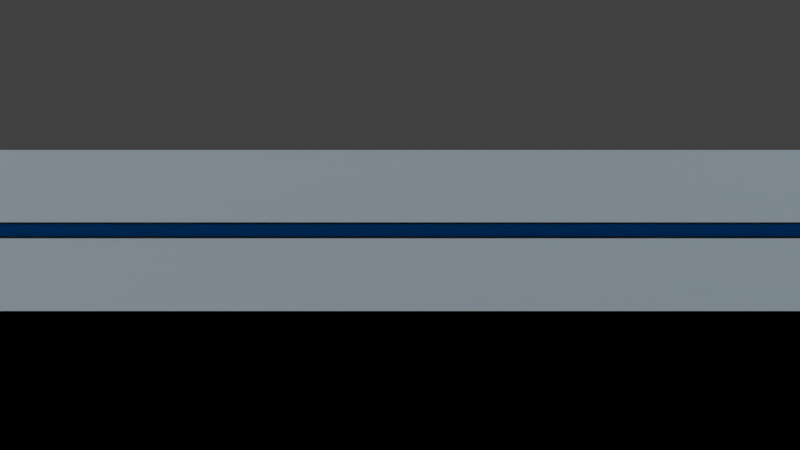 # Source: vdc.blend  (saved by Blender 2.70.3; exported with 4.5.12 LTS)
import bpy
from mathutils import Matrix  # noqa: F401  (used for matrix-valued properties, if any)

bpy.ops.wm.read_factory_settings(use_empty=True)
scene = bpy.context.scene
scene.name = 'Scene'

# ---- collections
col_collection_1 = bpy.data.collections.new('Collection 1'); scene.collection.children.link(col_collection_1)
col_collection_2 = bpy.data.collections.new('Collection 2'); scene.collection.children.link(col_collection_2)
col_collection_2.hide_render = True
col_collection_2.hide_viewport = True

# ---- materials (node trees are filled in below, after node groups)
mat_material = bpy.data.materials.new('Material')
mat_material.alpha_threshold = 0.0
mat_material.use_transparent_shadow = False
mat_material.diffuse_color = (0.0, 0.2376, 0.8, 1.0)
mat_material.specular_color = (0.0, 0.2258, 1.0)
mat_material.roughness = 0.5
mat_material.line_color = (0.0, 0.0, 0.0, 1.0)

# ---- material node trees

# ---- world
world_world = bpy.data.worlds.new('World'); scene.world = world_world
world_world.color = (0.05088, 0.05088, 0.05088)
world_world.use_sun_shadow = False
world_world.sun_shadow_jitter_overblur = 0.0
world_world.cycles.sampling_method = 'MANUAL'
world_world.cycles.sample_map_resolution = 256

# ---- cameras
cam_camera = bpy.data.cameras.new('Camera')
cam_camera.clip_end = 500.0
cam_camera.lens = 35.0
cam_camera.sensor_width = 32.0
cam_camera.sensor_height = 18.0
cam_camera.dof.focus_distance = 0.0
cam_camera.dof.aperture_fstop = 128.0

# ---- lights
light_sun_001 = bpy.data.lights.new('Sun.001', 'SUN')
light_sun_001.color = (0.3674, 0.6323, 1.0)
light_sun_001.transmission_factor = 0.0
light_sun_001.angle = 0.1993
light_sun_001.energy = 1.0
light_sun_001.shadow_buffer_clip_start = 0.5
light_sun_001.shadow_soft_size = 0.1
light_sun_001.shadow_cascade_max_distance = 1000.0
light_sun_001.cycles.use_multiple_importance_sampling = False
light_sun = bpy.data.lights.new('Sun', 'SUN')
light_sun.color = (1.0, 0.9747, 0.7462)
light_sun.transmission_factor = 0.0
light_sun.angle = 0.1993
light_sun.energy = 1.0
light_sun.shadow_buffer_clip_start = 0.5
light_sun.shadow_soft_size = 0.1
light_sun.shadow_cascade_max_distance = 1000.0
light_sun.cycles.use_multiple_importance_sampling = False

# ---- meshes
me_plane_001 = bpy.data.meshes.new('Plane.001')
me_plane_001.from_pydata([(-0.982, -0.982, 0.06606), (-0.982, -0.982, 0.07721), (0.982, -0.982, 0.06606), (0.982, -0.982, 0.07721), (0.982, 0.982, 0.06606), (0.982, 0.982, 0.07721), (-0.982, 0.982, 0.07721), (-0.982, 0.982, 0.06606)], [], [(0, 7, 6, 1), (2, 0, 1, 3), (4, 2, 3, 5), (7, 4, 5, 6)])
me_plane_001.materials.append(mat_material)
me_plane_001.use_remesh_preserve_volume = False
me_plane_001.use_remesh_preserve_attributes = False
me_plane_001.use_mirror_vertex_groups = False
me_plane_001.update()
me_plane = bpy.data.meshes.new('Plane')
me_plane.from_pydata([(-1.0, -1.0, 0.0), (1.0, -1.0, 0.0), (-1.0, 1.0, 0.0), (1.0, 1.0, 0.0), (-0.9367, -0.9367, 0.0), (0.9367, -0.9367, 0.0), (-0.9367, 0.9367, 0.0), (0.9367, 0.9367, 0.0), (-1.0, -1.0, 0.1433), (1.0, -1.0, 0.1433), (-1.0, 1.0, 0.1433), (1.0, 1.0, 0.1433), (-0.9367, -0.9367, 0.1433), (0.9367, -0.9367, 0.1433), (-0.9367, 0.9367, 0.1433), (0.9367, 0.9367, 0.1433), (-0.9367, -0.9367, 0.06438), (-0.9367, -0.9367, 0.07889), (0.9367, -0.9367, 0.06438), (0.9367, -0.9367, 0.07889), (0.9367, 0.9367, 0.06438), (0.9367, 0.9367, 0.07889), (-0.9367, 0.9367, 0.07889), (-0.9367, 0.9367, 0.06438), (-0.982, -0.982, 0.06438), (-0.982, -0.982, 0.07889), (0.982, -0.982, 0.06438), (0.982, -0.982, 0.07889), (0.982, 0.982, 0.06438), (0.982, 0.982, 0.07889), (-0.982, 0.982, 0.07889), (-0.982, 0.982, 0.06438)], [], [(0, 2, 3, 1), (4, 5, 7, 6), (17, 22, 14, 12), (19, 17, 12, 13), (21, 19, 13, 15), (22, 21, 15, 14), (11, 10, 14, 15), (9, 11, 15, 13), (8, 9, 13, 12), (10, 8, 12, 14), (3, 2, 10, 11), (1, 3, 11, 9), (0, 1, 9, 8), (2, 0, 8, 10), (4, 6, 23, 16), (20, 18, 26, 28), (5, 4, 16, 18), (19, 21, 29, 27), (7, 5, 18, 20), (23, 20, 28, 31), (6, 7, 20, 23), (21, 22, 30, 29), (17, 19, 27, 25), (18, 16, 24, 26), (22, 17, 25, 30), (16, 23, 31, 24)])
me_plane.use_remesh_preserve_volume = False
me_plane.use_remesh_preserve_attributes = False
me_plane.use_mirror_vertex_groups = False
me_plane.update()
me_server = bpy.data.meshes.new('Server')
me_server.from_pydata([(-0.7684, -1.0, 0.1456), (-0.7684, 0.9, 0.1456), (0.7684, 0.9, 0.1456), (0.7684, -1.0, 0.1456), (-0.7684, -1.0, 0.225), (-0.7684, 0.9, 0.225), (0.7684, 0.9, 0.225), (0.7684, -1.0, 0.225), (-0.6896, 0.9, 0.225), (0.6896, 0.9, 0.225), (0.6896, 0.9, 0.1456), (-0.6896, 0.9, 0.1456), (0.6896, -1.0, 0.225), (-0.6896, -1.0, 0.225), (-0.6896, -1.0, 0.1456), (0.6896, -1.0, 0.1456), (-0.7684, -0.9139, 0.225), (-0.7684, 0.8139, 0.225), (-0.7684, 0.8139, 0.1456), (-0.7684, -0.9139, 0.1456), (0.7684, 0.8139, 0.225), (0.7684, -0.9139, 0.225), (0.7684, -0.9139, 0.1456), (0.7684, 0.8139, 0.1456), (-0.6896, 0.8139, 0.1456), (-0.6896, -0.9139, 0.1456), (0.6896, 0.8139, 0.1456), (0.6896, -0.9139, 0.1456), (0.6896, 0.8139, 0.225), (0.6896, -0.9139, 0.225), (-0.6896, 0.8139, 0.225), (-0.6896, -0.9139, 0.225)], [], [(17, 5, 1, 18), (9, 6, 2, 10), (21, 7, 3, 22), (13, 4, 0, 14), (26, 10, 2, 23), (30, 8, 5, 17), (5, 8, 11, 1), (8, 9, 10, 11), (7, 12, 15, 3), (12, 13, 14, 15), (18, 1, 11, 24), (24, 11, 10, 26), (20, 6, 9, 28), (28, 9, 8, 30), (4, 16, 19, 0), (16, 17, 18, 19), (6, 20, 23, 2), (20, 21, 22, 23), (15, 27, 22, 3), (27, 26, 23, 22), (13, 31, 16, 4), (31, 30, 17, 16), (0, 19, 25, 14), (19, 18, 24, 25), (14, 25, 27, 15), (25, 24, 26, 27), (7, 21, 29, 12), (21, 20, 28, 29), (12, 29, 31, 13), (29, 28, 30, 31)])
me_server.use_remesh_preserve_volume = False
me_server.use_remesh_preserve_attributes = False
me_server.use_mirror_vertex_groups = False
me_server.update()
me_rack = bpy.data.meshes.new('Rack')
me_rack.from_pydata([(-0.9, -0.9, 0.0), (-0.9, 0.9, 0.0), (0.9, 0.9, 0.0), (0.9, -0.9, 0.0), (-0.9, -0.9, 4.0), (-0.9, 0.9, 4.0), (0.9, 0.9, 4.0), (0.9, -0.9, 4.0), (-0.9, -0.78, 4.0), (-0.9, 0.78, 4.0), (-0.9, 0.78, 0.0), (-0.9, -0.78, 0.0), (0.9, 0.78, 4.0), (0.9, -0.78, 4.0), (0.9, -0.78, 0.0), (0.9, 0.78, 0.0), (-0.78, 0.9, 4.0), (0.78, 0.9, 4.0), (0.78, 0.9, 0.0), (-0.78, 0.9, 0.0), (0.78, -0.9, 4.0), (-0.78, -0.9, 4.0), (-0.78, -0.9, 0.0), (0.78, -0.9, 0.0), (0.78, -0.78, 0.0), (0.78, 0.78, 0.0), (0.78, -0.78, 4.0), (-0.78, -0.78, 4.0), (0.78, 0.78, 4.0), (-0.78, 0.78, 4.0), (-0.9, -0.9, 0.1333), (-0.9, -0.9, 3.867), (-0.9, 0.9, 3.867), (-0.9, 0.9, 0.1333), (0.9, 0.9, 3.867), (0.9, 0.9, 0.1333), (0.9, -0.9, 3.867), (0.9, -0.9, 0.1333), (-0.9, -0.78, 3.867), (-0.9, -0.78, 0.1333), (-0.9, 0.78, 3.867), (-0.9, 0.78, 0.1333), (0.9, 0.78, 3.867), (0.9, 0.78, 0.1333), (0.9, -0.78, 3.867), (0.9, -0.78, 0.1333), (-0.78, 0.9, 3.867), (-0.78, 0.9, 0.1333), (0.78, 0.9, 3.867), (0.78, 0.9, 0.1333), (0.78, -0.9, 3.867), (0.78, -0.9, 0.1333), (-0.78, -0.9, 3.867), (-0.78, -0.9, 0.1333), (0.78, 0.78, 3.867), (0.78, 0.78, 0.1333), (-0.78, 0.78, 0.0), (-0.78, 0.78, 3.867), (-0.78, 0.78, 0.1333), (-0.78, -0.78, 0.0), (-0.78, -0.78, 3.867), (-0.78, -0.78, 0.1333), (0.78, -0.78, 3.867), (0.78, -0.78, 0.1333)], [], [(41, 33, 1, 10), (49, 35, 2, 18), (45, 37, 3, 14), (53, 30, 0, 22), (25, 18, 2, 15), (29, 16, 5, 9), (30, 39, 11, 0), (39, 41, 10, 11), (35, 43, 15, 2), (43, 45, 14, 15), (23, 24, 14, 3), (24, 25, 15, 14), (21, 27, 8, 4), (27, 29, 9, 8), (33, 47, 19, 1), (47, 49, 18, 19), (37, 51, 23, 3), (51, 53, 22, 23), (12, 6, 17, 28), (28, 17, 16, 29), (7, 13, 26, 20), (20, 26, 27, 21), (13, 12, 28, 26), (58, 61, 59, 56), (9, 5, 32, 40), (40, 32, 33, 41), (17, 6, 34, 48), (48, 34, 35, 49), (13, 7, 36, 44), (44, 36, 37, 45), (21, 4, 31, 52), (52, 31, 30, 53), (4, 8, 38, 31), (31, 38, 39, 30), (8, 9, 40, 38), (58, 41, 39, 61), (6, 12, 42, 34), (34, 42, 43, 35), (12, 13, 44, 42), (55, 49, 47, 58), (5, 16, 46, 32), (32, 46, 47, 33), (16, 17, 48, 46), (55, 58, 56, 25), (7, 20, 50, 36), (36, 50, 51, 37), (20, 21, 52, 50), (63, 45, 43, 55), (42, 54, 55, 43), (46, 57, 58, 47), (44, 62, 54, 42), (38, 60, 61, 39), (28, 54, 62, 26), (48, 54, 57, 46), (29, 57, 54, 28), (57, 29, 27, 60), (50, 62, 63, 51), (40, 57, 60, 38), (52, 60, 62, 50), (60, 27, 26, 62), (61, 63, 24, 59), (61, 53, 51, 63), (10, 1, 19, 56), (56, 19, 18, 25), (0, 11, 59, 22), (22, 59, 24, 23), (11, 10, 56, 59), (55, 25, 24, 63), (54, 48, 49, 55), (57, 40, 41, 58), (60, 52, 53, 61), (62, 44, 45, 63)])
me_rack.use_remesh_preserve_volume = False
me_rack.use_remesh_preserve_attributes = False
me_rack.use_mirror_vertex_groups = False
me_rack.update()

# ---- objects
ob_ground_001 = bpy.data.objects.new('Ground.001', me_plane_001)
ob_sun_001 = bpy.data.objects.new('Sun.001', light_sun_001)
ob_sun = bpy.data.objects.new('Sun', light_sun)
ob_camera = bpy.data.objects.new('Camera', cam_camera)
ob_ground = bpy.data.objects.new('Ground', me_plane)
ob_cube = bpy.data.objects.new('Cube', me_server)
ob_rack = bpy.data.objects.new('Rack', me_rack)

# ---- transforms, parenting, visibility, modifiers, constraints
ob_ground_001.location = (0.0, 0.0, -0.9749)
ob_ground_001.scale = (100.0, 100.0, 165.8)
ob_ground_001.lineart.crease_threshold = 0.0
ob_sun_001.location = (-14.57, -3.137, 25.07)
ob_sun_001.rotation_euler = (2.789e-07, -0.8, 1.049)
ob_sun_001.lineart.crease_threshold = 0.0
ob_sun.location = (2.023, -3.137, 24.08)
ob_sun.rotation_euler = (4.821e-07, 0.9635, -0.6093)
ob_sun.lineart.crease_threshold = 0.0
ob_camera.location = (0.5537, -35.29, 11.69)
ob_camera.rotation_euler = (1.571, 2.22e-16, 2.22e-16)
ob_camera.lineart.crease_threshold = 0.0
ob_ground.location = (0.0, 0.0, -0.9749)
ob_ground.scale = (100.0, 100.0, 165.8)
ob_ground.lineart.crease_threshold = 0.0
ob_cube.location = (0.0, 0.0, 0.0)
ob_cube.lineart.crease_threshold = 0.0
_m = ob_cube.modifiers.new('Bevel', 'BEVEL')
_m.width = 0.018
_m.width_pct = 0.018
_m.limit_method = 'NONE'
_m.spread = 0.0
_m = ob_cube.modifiers.new('Bevel.001', 'BEVEL')
_m.width = 0.002
_m.width_pct = 0.002
_m.limit_method = 'NONE'
_m.spread = 0.0
ob_rack.location = (0.0, 0.0, 0.0)
ob_rack.lineart.crease_threshold = 0.0
_m = ob_rack.modifiers.new('Bevel', 'BEVEL')
_m.width = 0.036
_m.width_pct = 0.036
_m.affect = 'VERTICES'
_m.limit_method = 'NONE'
_m.profile = 0.15
_m.spread = 0.0
_m = ob_rack.modifiers.new('Bevel.001', 'BEVEL')
_m.width = 0.003
_m.width_pct = 0.003
_m.limit_method = 'NONE'
_m.spread = 0.0

# ---- collection membership
col_collection_1.objects.link(ob_ground_001)
col_collection_1.objects.link(ob_sun_001)
col_collection_1.objects.link(ob_sun)
col_collection_1.objects.link(ob_camera)
col_collection_1.objects.link(ob_ground)
col_collection_2.objects.link(ob_cube)
col_collection_2.objects.link(ob_rack)

# ---- scene / render settings (as saved in the file)
scene.camera = ob_camera
scene.frame_start = 1; scene.frame_end = 250; scene.frame_set(4)
scene.render.engine = 'BLENDER_EEVEE_NEXT'
scene.render.resolution_percentage = 50
scene.render.dither_intensity = 0.0
scene.cycles.use_denoising = False
scene.cycles.samples = 10
scene.cycles.sampling_pattern = 'TABULATED_SOBOL'
scene.cycles.light_sampling_threshold = 0.0
scene.cycles.use_adaptive_sampling = False
scene.cycles.use_light_tree = False
scene.cycles.blur_glossy = 0.0
scene.cycles.volume_bounces = 1
scene.cycles.pixel_filter_type = 'GAUSSIAN'
scene.cycles.sample_clamp_indirect = 0.0
scene.view_settings.view_transform = 'Standard'
bpy.context.view_layer.update()
